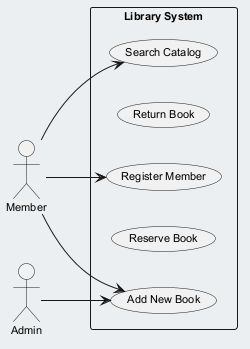

The diagram above was rendered by PlantUML. Its source (embedded in the PNG):
@startuml
skinparam backgroundColor #ECEFF1
skinparam classBackgroundColor #FFFFFF
skinparam classBorderColor #455A64
skinparam defaultFontSize 11
left to right direction
actor "Member" as M
actor "Admin" as A
rectangle "Library System" {
  usecase "Search Catalog" as UC_SearchCatalog
  usecase "Return Book" as UC_ReturnBook
  usecase "Register Member" as UC_RegisterMember
  usecase "Reserve Book" as UC_ReserveBook
  usecase "Add New Book" as UC_AddNewBook
}
M --> UC_SearchCatalog
M --> UC_RegisterMember
M --> UC_AddNewBook
A --> UC_AddNewBook
@enduml